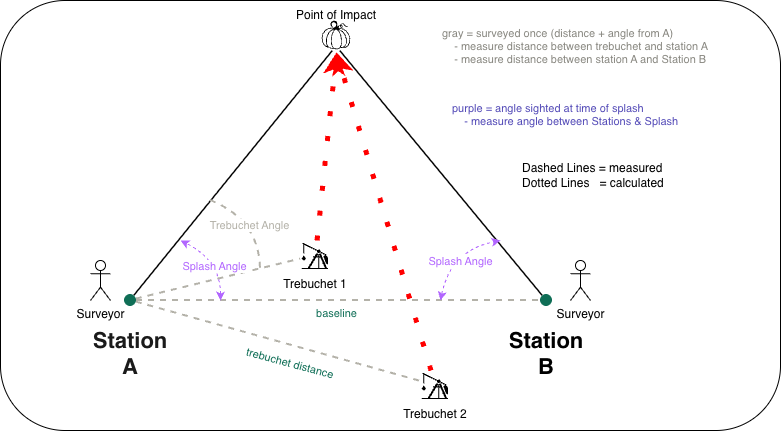

The diagram above was exported from draw.io. Its source (the exported page's mxGraphModel, read from the mxfile embedded in the PNG):
<mxGraphModel dx="1804" dy="1136" grid="1" gridSize="10" guides="1" tooltips="1" connect="1" arrows="1" fold="1" page="1" pageScale="1" pageWidth="850" pageHeight="650" math="0" shadow="0">
  <root>
    <mxCell id="0" />
    <mxCell id="1" parent="0" />
    <mxCell id="D9vn8NFDXO_VLS19Kndg-1" parent="1" style="rounded=1;whiteSpace=wrap;html=1;" value="" vertex="1">
      <mxGeometry height="430" width="780" x="-10" as="geometry" />
    </mxCell>
    <mxCell id="edgeAB" edge="1" parent="1" source="A" style="endArrow=none;html=1;strokeColor=#B4B2A9;strokeWidth=2;dashed=1;" target="B">
      <mxGeometry relative="1" as="geometry" />
    </mxCell>
    <mxCell id="labelBaseline" parent="1" style="text;html=1;align=center;fontColor=#0F6E56;fontSize=11;" value="baseline" vertex="1">
      <mxGeometry height="20" width="180" x="236" y="300" as="geometry" />
    </mxCell>
    <mxCell id="edgeAT1" edge="1" parent="1" source="A" style="endArrow=none;html=1;strokeColor=#B4B2A9;strokeWidth=2;dashed=1;" target="61zq9GeNbJCBJ8Scp14T-32">
      <mxGeometry relative="1" as="geometry">
        <mxPoint x="280.06098760537475" y="276.85330637853804" as="targetPoint" />
      </mxGeometry>
    </mxCell>
    <mxCell id="edgeAT3" edge="1" parent="1" source="A" style="endArrow=none;html=1;strokeColor=#B4B2A9;strokeWidth=2;dashed=1;" target="61zq9GeNbJCBJ8Scp14T-31">
      <mxGeometry relative="1" as="geometry">
        <mxPoint x="416.13727585151423" y="364.72388654181225" as="targetPoint" />
      </mxGeometry>
    </mxCell>
    <mxCell id="edgeASplash" edge="1" parent="1" source="A" style="endArrow=none;html=1;strokeColor=#000000;strokeWidth=1.5;">
      <mxGeometry relative="1" as="geometry">
        <mxPoint x="322.2215745559081" y="50.6608476873044" as="targetPoint" />
      </mxGeometry>
    </mxCell>
    <mxCell id="edgeBSplash" edge="1" parent="1" source="B" style="endArrow=none;html=1;strokeColor=#000000;strokeWidth=1.5;">
      <mxGeometry relative="1" as="geometry">
        <mxPoint x="329.8243241368564" y="50.623261283726094" as="targetPoint" />
      </mxGeometry>
    </mxCell>
    <mxCell id="A" parent="1" style="ellipse;whiteSpace=wrap;html=1;fillColor=#0F6E56;strokeColor=none;fontColor=#ffffff;fontSize=11;verticalLabelPosition=bottom;verticalAlign=top;labelBackgroundColor=none;" value="&lt;h1&gt;&lt;span style=&quot;color: rgb(26, 26, 26);&quot;&gt;Station A&lt;/span&gt;&lt;/h1&gt;" vertex="1">
      <mxGeometry height="12" width="12" x="114" y="294" as="geometry" />
    </mxCell>
    <mxCell id="B" parent="1" style="ellipse;whiteSpace=wrap;html=1;fillColor=#0F6E56;strokeColor=none;fontColor=#ffffff;fontSize=11;verticalLabelPosition=bottom;verticalAlign=top;labelBackgroundColor=none;" value="&lt;h1&gt;&lt;span style=&quot;color: rgb(0, 0, 0);&quot;&gt;Station B&lt;/span&gt;&lt;/h1&gt;" vertex="1">
      <mxGeometry height="12" width="12" x="530" y="294" as="geometry" />
    </mxCell>
    <mxCell id="61zq9GeNbJCBJ8Scp14T-17" edge="1" parent="1" source="61zq9GeNbJCBJ8Scp14T-32" style="rounded=0;orthogonalLoop=1;jettySize=auto;html=1;entryX=0.5;entryY=1;entryDx=0;entryDy=0;dashed=1;dashPattern=1 4;strokeColor=#FF0000;strokeWidth=5;">
      <mxGeometry relative="1" as="geometry">
        <mxPoint x="287.05561371123076" y="270.09358994906506" as="sourcePoint" />
        <mxPoint x="326.0000000000002" y="51.99999999999994" as="targetPoint" />
      </mxGeometry>
    </mxCell>
    <mxCell id="61zq9GeNbJCBJ8Scp14T-19" edge="1" parent="1" source="61zq9GeNbJCBJ8Scp14T-31" style="rounded=0;orthogonalLoop=1;jettySize=auto;html=1;entryX=0.5;entryY=1;entryDx=0;entryDy=0;dashed=1;dashPattern=1 4;strokeColor=#FF0000;strokeWidth=5;">
      <mxGeometry relative="1" as="geometry">
        <mxPoint x="420.24956525170546" y="360.2610124421594" as="sourcePoint" />
        <mxPoint x="326.0000000000002" y="51.99999999999994" as="targetPoint" />
      </mxGeometry>
    </mxCell>
    <mxCell id="legend1" parent="1" style="text;html=1;align=left;fontColor=#888780;fontSize=11;" value="gray = surveyed once (distance + angle from A)&lt;div&gt;&amp;nbsp; &amp;nbsp; - measure distance between trebuchet and station A&lt;/div&gt;&lt;div&gt;&amp;nbsp; &amp;nbsp; - measure distance between station A and Station B&lt;/div&gt;" vertex="1">
      <mxGeometry height="60" width="320" x="430" y="20" as="geometry" />
    </mxCell>
    <mxCell id="legend2" parent="1" style="text;html=1;align=left;fontColor=#534AB7;fontSize=11;" value="purple = angle sighted at time of splash&lt;div&gt;&amp;nbsp; &amp;nbsp; - measure angle between Stations &amp;amp; Splash&lt;br&gt;&lt;/div&gt;" vertex="1">
      <mxGeometry height="40" width="320" x="440" y="95" as="geometry" />
    </mxCell>
    <mxCell id="61zq9GeNbJCBJ8Scp14T-12" edge="1" parent="1" style="endArrow=classic;startArrow=classic;html=1;rounded=0;curved=1;dashed=1;strokeColor=#B266FF;" value="">
      <mxGeometry height="50" relative="1" width="50" as="geometry">
        <Array as="points">
          <mxPoint x="440" y="250" />
        </Array>
        <mxPoint x="430" y="300" as="sourcePoint" />
        <mxPoint x="490" y="240" as="targetPoint" />
      </mxGeometry>
    </mxCell>
    <mxCell id="61zq9GeNbJCBJ8Scp14T-14" connectable="0" parent="61zq9GeNbJCBJ8Scp14T-12" style="edgeLabel;html=1;align=center;verticalAlign=middle;resizable=0;points=[];" value="&lt;span style=&quot;color: rgb(178, 102, 255);&quot;&gt;Splash Angle&lt;/span&gt;" vertex="1">
      <mxGeometry relative="1" x="0.459" y="-4" as="geometry">
        <mxPoint x="-14" y="11" as="offset" />
      </mxGeometry>
    </mxCell>
    <mxCell id="61zq9GeNbJCBJ8Scp14T-15" edge="1" parent="1" style="endArrow=classic;startArrow=classic;html=1;rounded=0;curved=1;strokeColor=#B266FF;dashed=1;" value="">
      <mxGeometry height="50" relative="1" width="50" as="geometry">
        <Array as="points">
          <mxPoint x="210" y="260" />
        </Array>
        <mxPoint x="210" y="300" as="sourcePoint" />
        <mxPoint x="170" y="240" as="targetPoint" />
      </mxGeometry>
    </mxCell>
    <mxCell id="61zq9GeNbJCBJ8Scp14T-16" connectable="0" parent="61zq9GeNbJCBJ8Scp14T-15" style="edgeLabel;html=1;align=center;verticalAlign=middle;resizable=0;points=[];strokeColor=#B266FF;" value="&lt;span style=&quot;color: rgb(178, 102, 255);&quot;&gt;Splash Angle&lt;/span&gt;" vertex="1">
      <mxGeometry relative="1" x="-0.1816" y="7" as="geometry">
        <mxPoint as="offset" />
      </mxGeometry>
    </mxCell>
    <mxCell id="61zq9GeNbJCBJ8Scp14T-20" parent="1" style="text;html=1;whiteSpace=wrap;strokeColor=none;fillColor=none;align=left;verticalAlign=middle;rounded=0;" value="Dashed Lines = measured&lt;div&gt;Dotted Lines&amp;nbsp; &amp;nbsp;= calculated&lt;/div&gt;" vertex="1">
      <mxGeometry height="30" width="180" x="510" y="160" as="geometry" />
    </mxCell>
    <mxCell id="61zq9GeNbJCBJ8Scp14T-21" edge="1" parent="1" style="endArrow=none;html=1;strokeColor=#B4B2A9;strokeWidth=2;dashed=1;rounded=0;curved=1;">
      <mxGeometry relative="1" as="geometry">
        <Array as="points">
          <mxPoint x="250" y="220" />
        </Array>
        <mxPoint x="200" y="200" as="sourcePoint" />
        <mxPoint x="250" y="270" as="targetPoint" />
      </mxGeometry>
    </mxCell>
    <mxCell id="61zq9GeNbJCBJ8Scp14T-22" connectable="0" parent="61zq9GeNbJCBJ8Scp14T-21" style="edgeLabel;html=1;align=center;verticalAlign=middle;resizable=0;points=[];" value="&lt;span style=&quot;color: rgb(180, 178, 169);&quot;&gt;Trebuchet Angle&lt;/span&gt;" vertex="1">
      <mxGeometry relative="1" x="0.1192" y="-12" as="geometry">
        <mxPoint as="offset" />
      </mxGeometry>
    </mxCell>
    <mxCell id="61zq9GeNbJCBJ8Scp14T-27" parent="1" style="shape=umlActor;verticalLabelPosition=bottom;verticalAlign=top;html=1;outlineConnect=0;" value="Surveyor" vertex="1">
      <mxGeometry height="40" width="20" x="80" y="260" as="geometry" />
    </mxCell>
    <mxCell id="61zq9GeNbJCBJ8Scp14T-28" parent="1" style="shape=umlActor;verticalLabelPosition=bottom;verticalAlign=top;html=1;outlineConnect=0;" value="Surveyor" vertex="1">
      <mxGeometry height="40" width="20" x="560" y="260" as="geometry" />
    </mxCell>
    <mxCell id="61zq9GeNbJCBJ8Scp14T-29" parent="1" style="shape=image;verticalLabelPosition=bottom;labelBackgroundColor=default;verticalAlign=top;aspect=fixed;imageAspect=0;editableCssRules=.*;image=data:image/svg+xml,(base64 omitted: 11392 chars);" value="" vertex="1">
      <mxGeometry height="30" width="30" x="311" y="20" as="geometry" />
    </mxCell>
    <mxCell id="61zq9GeNbJCBJ8Scp14T-30" parent="1" style="text;html=1;whiteSpace=wrap;strokeColor=none;fillColor=none;align=center;verticalAlign=middle;rounded=0;" value="Point of Impact" vertex="1">
      <mxGeometry height="30" width="94" x="279" as="geometry" />
    </mxCell>
    <mxCell id="61zq9GeNbJCBJ8Scp14T-32" parent="1" style="shape=image;verticalLabelPosition=bottom;labelBackgroundColor=default;verticalAlign=top;aspect=fixed;imageAspect=0;editableCssRules=.*;image=data:image/svg+xml,(base64 omitted: 1508 chars);" value="Trebuchet 1" vertex="1">
      <mxGeometry height="30" width="30" x="290" y="240" as="geometry" />
    </mxCell>
    <mxCell id="61zq9GeNbJCBJ8Scp14T-31" parent="1" style="shape=image;verticalLabelPosition=bottom;labelBackgroundColor=default;verticalAlign=top;aspect=fixed;imageAspect=0;editableCssRules=.*;image=data:image/svg+xml,(base64 omitted: 1508 chars);" value="Trebuchet 2" vertex="1">
      <mxGeometry height="30" width="30" x="410" y="370" as="geometry" />
    </mxCell>
    <mxCell id="k17w7_ve_UJ62k4FHrgO-1" parent="1" style="text;html=1;align=center;fontColor=#0F6E56;fontSize=11;rotation=15;" value="trebuchet distance" vertex="1">
      <mxGeometry height="20" width="100" x="230" y="350" as="geometry" />
    </mxCell>
  </root>
</mxGraphModel>